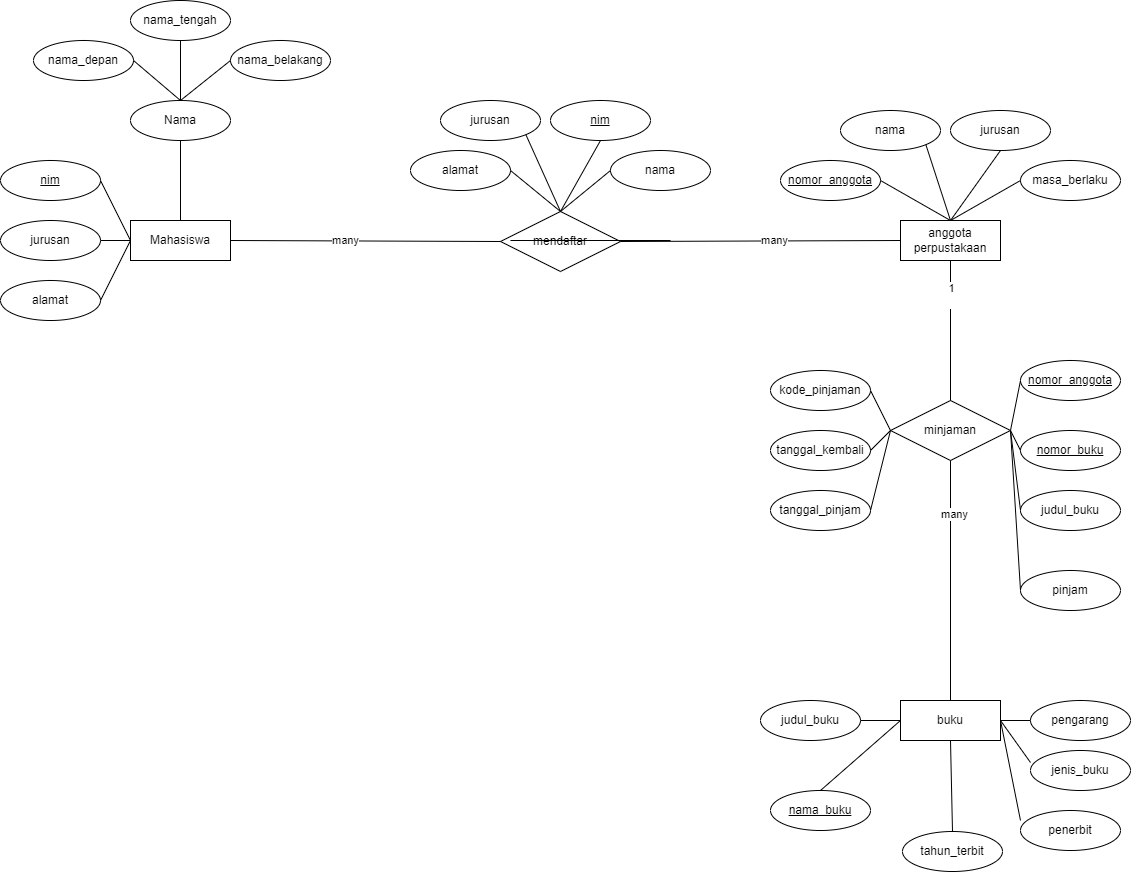

The diagram above was exported from draw.io. Its source (the exported page's mxGraphModel, read from the mxfile embedded in the PNG):
<mxGraphModel dx="954" dy="592" grid="1" gridSize="10" guides="1" tooltips="1" connect="1" arrows="1" fold="1" page="1" pageScale="1" pageWidth="850" pageHeight="1100" math="0" shadow="0">
  <root>
    <mxCell id="0" />
    <mxCell id="1" parent="0" />
    <mxCell id="oZM3IglJoRiHTUFQB4K1-13" value="nama_depan" style="ellipse;whiteSpace=wrap;html=1;align=center;" vertex="1" parent="1">
      <mxGeometry x="83" y="160" width="100" height="40" as="geometry" />
    </mxCell>
    <mxCell id="oZM3IglJoRiHTUFQB4K1-14" value="nama_tengah" style="ellipse;whiteSpace=wrap;html=1;align=center;" vertex="1" parent="1">
      <mxGeometry x="180" y="120" width="100" height="40" as="geometry" />
    </mxCell>
    <mxCell id="oZM3IglJoRiHTUFQB4K1-15" value="nama_belakang" style="ellipse;whiteSpace=wrap;html=1;align=center;" vertex="1" parent="1">
      <mxGeometry x="280" y="160" width="100" height="40" as="geometry" />
    </mxCell>
    <mxCell id="oZM3IglJoRiHTUFQB4K1-17" value="Nama" style="ellipse;whiteSpace=wrap;html=1;align=center;" vertex="1" parent="1">
      <mxGeometry x="180" y="220" width="100" height="40" as="geometry" />
    </mxCell>
    <mxCell id="oZM3IglJoRiHTUFQB4K1-22" value="" style="endArrow=none;html=1;rounded=0;exitX=1;exitY=0.5;exitDx=0;exitDy=0;" edge="1" parent="1" source="oZM3IglJoRiHTUFQB4K1-13">
      <mxGeometry relative="1" as="geometry">
        <mxPoint x="70" y="240" as="sourcePoint" />
        <mxPoint x="230" y="220" as="targetPoint" />
      </mxGeometry>
    </mxCell>
    <mxCell id="oZM3IglJoRiHTUFQB4K1-23" value="" style="endArrow=none;html=1;rounded=0;exitX=0.5;exitY=0;exitDx=0;exitDy=0;entryX=0;entryY=0.5;entryDx=0;entryDy=0;" edge="1" parent="1" source="oZM3IglJoRiHTUFQB4K1-17" target="oZM3IglJoRiHTUFQB4K1-15">
      <mxGeometry relative="1" as="geometry">
        <mxPoint x="270" y="220" as="sourcePoint" />
        <mxPoint x="430" y="220" as="targetPoint" />
      </mxGeometry>
    </mxCell>
    <mxCell id="oZM3IglJoRiHTUFQB4K1-24" value="Mahasiswa" style="whiteSpace=wrap;html=1;align=center;" vertex="1" parent="1">
      <mxGeometry x="180" y="340" width="100" height="40" as="geometry" />
    </mxCell>
    <mxCell id="oZM3IglJoRiHTUFQB4K1-25" value="nim" style="ellipse;whiteSpace=wrap;html=1;align=center;fontStyle=4;" vertex="1" parent="1">
      <mxGeometry x="50" y="280" width="100" height="40" as="geometry" />
    </mxCell>
    <mxCell id="oZM3IglJoRiHTUFQB4K1-26" value="jurusan" style="ellipse;whiteSpace=wrap;html=1;align=center;" vertex="1" parent="1">
      <mxGeometry x="50" y="340" width="100" height="40" as="geometry" />
    </mxCell>
    <mxCell id="oZM3IglJoRiHTUFQB4K1-27" value="alamat" style="ellipse;whiteSpace=wrap;html=1;align=center;" vertex="1" parent="1">
      <mxGeometry x="50" y="400" width="100" height="40" as="geometry" />
    </mxCell>
    <mxCell id="oZM3IglJoRiHTUFQB4K1-29" value="mendaftar" style="shape=rhombus;perimeter=rhombusPerimeter;whiteSpace=wrap;html=1;align=center;" vertex="1" parent="1">
      <mxGeometry x="550" y="331" width="120" height="60" as="geometry" />
    </mxCell>
    <mxCell id="oZM3IglJoRiHTUFQB4K1-30" value="alamat" style="ellipse;whiteSpace=wrap;html=1;align=center;" vertex="1" parent="1">
      <mxGeometry x="460" y="270" width="100" height="40" as="geometry" />
    </mxCell>
    <mxCell id="oZM3IglJoRiHTUFQB4K1-31" value="jurusan" style="ellipse;whiteSpace=wrap;html=1;align=center;" vertex="1" parent="1">
      <mxGeometry x="490" y="220" width="100" height="40" as="geometry" />
    </mxCell>
    <mxCell id="oZM3IglJoRiHTUFQB4K1-32" value="nim" style="ellipse;whiteSpace=wrap;html=1;align=center;fontStyle=4;" vertex="1" parent="1">
      <mxGeometry x="600" y="220" width="100" height="40" as="geometry" />
    </mxCell>
    <mxCell id="oZM3IglJoRiHTUFQB4K1-33" value="nama" style="ellipse;whiteSpace=wrap;html=1;align=center;" vertex="1" parent="1">
      <mxGeometry x="660" y="270" width="100" height="40" as="geometry" />
    </mxCell>
    <mxCell id="oZM3IglJoRiHTUFQB4K1-34" value="anggota&lt;div&gt;perpustakaan&lt;/div&gt;" style="whiteSpace=wrap;html=1;align=center;" vertex="1" parent="1">
      <mxGeometry x="950" y="340" width="100" height="40" as="geometry" />
    </mxCell>
    <mxCell id="oZM3IglJoRiHTUFQB4K1-35" value="nomor_anggota" style="ellipse;whiteSpace=wrap;html=1;align=center;fontStyle=4;" vertex="1" parent="1">
      <mxGeometry x="830" y="280" width="100" height="40" as="geometry" />
    </mxCell>
    <mxCell id="oZM3IglJoRiHTUFQB4K1-36" value="nama" style="ellipse;whiteSpace=wrap;html=1;align=center;" vertex="1" parent="1">
      <mxGeometry x="890" y="230" width="100" height="40" as="geometry" />
    </mxCell>
    <mxCell id="oZM3IglJoRiHTUFQB4K1-37" value="jurusan" style="ellipse;whiteSpace=wrap;html=1;align=center;" vertex="1" parent="1">
      <mxGeometry x="1000" y="230" width="100" height="40" as="geometry" />
    </mxCell>
    <mxCell id="oZM3IglJoRiHTUFQB4K1-38" value="masa_berlaku" style="ellipse;whiteSpace=wrap;html=1;align=center;" vertex="1" parent="1">
      <mxGeometry x="1070" y="280" width="100" height="40" as="geometry" />
    </mxCell>
    <mxCell id="oZM3IglJoRiHTUFQB4K1-39" value="minjaman" style="shape=rhombus;perimeter=rhombusPerimeter;whiteSpace=wrap;html=1;align=center;" vertex="1" parent="1">
      <mxGeometry x="940" y="520" width="120" height="60" as="geometry" />
    </mxCell>
    <mxCell id="oZM3IglJoRiHTUFQB4K1-40" value="kode_pinjaman" style="ellipse;whiteSpace=wrap;html=1;align=center;" vertex="1" parent="1">
      <mxGeometry x="820" y="490" width="100" height="40" as="geometry" />
    </mxCell>
    <mxCell id="oZM3IglJoRiHTUFQB4K1-41" value="tanggal_kembali" style="ellipse;whiteSpace=wrap;html=1;align=center;" vertex="1" parent="1">
      <mxGeometry x="820" y="550" width="100" height="40" as="geometry" />
    </mxCell>
    <mxCell id="oZM3IglJoRiHTUFQB4K1-42" value="tanggal_pinjam" style="ellipse;whiteSpace=wrap;html=1;align=center;" vertex="1" parent="1">
      <mxGeometry x="820" y="610" width="100" height="40" as="geometry" />
    </mxCell>
    <mxCell id="oZM3IglJoRiHTUFQB4K1-43" value="nomor_anggota" style="ellipse;whiteSpace=wrap;html=1;align=center;fontStyle=4;" vertex="1" parent="1">
      <mxGeometry x="1070" y="480" width="100" height="40" as="geometry" />
    </mxCell>
    <mxCell id="oZM3IglJoRiHTUFQB4K1-44" value="nomor_buku" style="ellipse;whiteSpace=wrap;html=1;align=center;fontStyle=4;" vertex="1" parent="1">
      <mxGeometry x="1070" y="550" width="100" height="40" as="geometry" />
    </mxCell>
    <mxCell id="oZM3IglJoRiHTUFQB4K1-45" value="judul_buku" style="ellipse;whiteSpace=wrap;html=1;align=center;" vertex="1" parent="1">
      <mxGeometry x="1070" y="610" width="100" height="40" as="geometry" />
    </mxCell>
    <mxCell id="oZM3IglJoRiHTUFQB4K1-46" value="pinjam" style="ellipse;whiteSpace=wrap;html=1;align=center;" vertex="1" parent="1">
      <mxGeometry x="1070" y="690" width="100" height="40" as="geometry" />
    </mxCell>
    <mxCell id="oZM3IglJoRiHTUFQB4K1-47" value="buku" style="whiteSpace=wrap;html=1;align=center;" vertex="1" parent="1">
      <mxGeometry x="950" y="820" width="100" height="40" as="geometry" />
    </mxCell>
    <mxCell id="oZM3IglJoRiHTUFQB4K1-48" value="pengarang" style="ellipse;whiteSpace=wrap;html=1;align=center;" vertex="1" parent="1">
      <mxGeometry x="1080" y="820" width="100" height="40" as="geometry" />
    </mxCell>
    <mxCell id="oZM3IglJoRiHTUFQB4K1-50" value="jenis_buku" style="ellipse;whiteSpace=wrap;html=1;align=center;" vertex="1" parent="1">
      <mxGeometry x="1080" y="870" width="100" height="40" as="geometry" />
    </mxCell>
    <mxCell id="oZM3IglJoRiHTUFQB4K1-52" value="tahun_terbit" style="ellipse;whiteSpace=wrap;html=1;align=center;" vertex="1" parent="1">
      <mxGeometry x="952" y="951" width="100" height="40" as="geometry" />
    </mxCell>
    <mxCell id="oZM3IglJoRiHTUFQB4K1-53" value="nama_buku" style="ellipse;whiteSpace=wrap;html=1;align=center;fontStyle=4;" vertex="1" parent="1">
      <mxGeometry x="820" y="910" width="100" height="40" as="geometry" />
    </mxCell>
    <mxCell id="oZM3IglJoRiHTUFQB4K1-54" value="judul_buku" style="ellipse;whiteSpace=wrap;html=1;align=center;" vertex="1" parent="1">
      <mxGeometry x="810" y="820" width="100" height="40" as="geometry" />
    </mxCell>
    <mxCell id="oZM3IglJoRiHTUFQB4K1-56" value="" style="endArrow=none;html=1;rounded=0;exitX=0.5;exitY=1;exitDx=0;exitDy=0;" edge="1" parent="1" source="oZM3IglJoRiHTUFQB4K1-14">
      <mxGeometry relative="1" as="geometry">
        <mxPoint x="130" y="200" as="sourcePoint" />
        <mxPoint x="230" y="220" as="targetPoint" />
      </mxGeometry>
    </mxCell>
    <mxCell id="oZM3IglJoRiHTUFQB4K1-57" value="" style="endArrow=none;html=1;rounded=0;exitX=0.5;exitY=1;exitDx=0;exitDy=0;entryX=0.5;entryY=0;entryDx=0;entryDy=0;" edge="1" parent="1" source="oZM3IglJoRiHTUFQB4K1-17" target="oZM3IglJoRiHTUFQB4K1-24">
      <mxGeometry relative="1" as="geometry">
        <mxPoint x="220" y="280" as="sourcePoint" />
        <mxPoint x="380" y="280" as="targetPoint" />
      </mxGeometry>
    </mxCell>
    <mxCell id="oZM3IglJoRiHTUFQB4K1-59" value="" style="endArrow=none;html=1;rounded=0;entryX=0;entryY=0.5;entryDx=0;entryDy=0;exitX=1;exitY=0.5;exitDx=0;exitDy=0;" edge="1" parent="1" source="oZM3IglJoRiHTUFQB4K1-25" target="oZM3IglJoRiHTUFQB4K1-24">
      <mxGeometry relative="1" as="geometry">
        <mxPoint x="180" y="410" as="sourcePoint" />
        <mxPoint x="340" y="410" as="targetPoint" />
      </mxGeometry>
    </mxCell>
    <mxCell id="oZM3IglJoRiHTUFQB4K1-60" value="" style="endArrow=none;html=1;rounded=0;entryX=0;entryY=0.5;entryDx=0;entryDy=0;exitX=1;exitY=0.5;exitDx=0;exitDy=0;" edge="1" parent="1" source="oZM3IglJoRiHTUFQB4K1-26" target="oZM3IglJoRiHTUFQB4K1-24">
      <mxGeometry relative="1" as="geometry">
        <mxPoint x="180" y="410" as="sourcePoint" />
        <mxPoint x="340" y="410" as="targetPoint" />
      </mxGeometry>
    </mxCell>
    <mxCell id="oZM3IglJoRiHTUFQB4K1-61" value="" style="endArrow=none;html=1;rounded=0;entryX=0;entryY=0.5;entryDx=0;entryDy=0;exitX=1;exitY=0.5;exitDx=0;exitDy=0;" edge="1" parent="1" source="oZM3IglJoRiHTUFQB4K1-27" target="oZM3IglJoRiHTUFQB4K1-24">
      <mxGeometry relative="1" as="geometry">
        <mxPoint x="180" y="410" as="sourcePoint" />
        <mxPoint x="340" y="410" as="targetPoint" />
      </mxGeometry>
    </mxCell>
    <mxCell id="oZM3IglJoRiHTUFQB4K1-63" value="" style="endArrow=none;html=1;rounded=0;exitX=1;exitY=0.5;exitDx=0;exitDy=0;entryX=0;entryY=0.5;entryDx=0;entryDy=0;" edge="1" parent="1" source="oZM3IglJoRiHTUFQB4K1-24" target="oZM3IglJoRiHTUFQB4K1-29">
      <mxGeometry relative="1" as="geometry">
        <mxPoint x="300" y="430" as="sourcePoint" />
        <mxPoint x="460" y="430" as="targetPoint" />
      </mxGeometry>
    </mxCell>
    <mxCell id="oZM3IglJoRiHTUFQB4K1-89" value="many" style="edgeLabel;html=1;align=center;verticalAlign=middle;resizable=0;points=[];" vertex="1" connectable="0" parent="oZM3IglJoRiHTUFQB4K1-63">
      <mxGeometry x="-0.1545" y="1" relative="1" as="geometry">
        <mxPoint as="offset" />
      </mxGeometry>
    </mxCell>
    <mxCell id="oZM3IglJoRiHTUFQB4K1-64" value="" style="endArrow=none;html=1;rounded=0;entryX=1;entryY=0.5;entryDx=0;entryDy=0;exitX=0.5;exitY=0;exitDx=0;exitDy=0;" edge="1" parent="1" source="oZM3IglJoRiHTUFQB4K1-29" target="oZM3IglJoRiHTUFQB4K1-30">
      <mxGeometry relative="1" as="geometry">
        <mxPoint x="610" y="330" as="sourcePoint" />
        <mxPoint x="690" y="460" as="targetPoint" />
      </mxGeometry>
    </mxCell>
    <mxCell id="oZM3IglJoRiHTUFQB4K1-65" value="" style="endArrow=none;html=1;rounded=0;exitX=0.5;exitY=0;exitDx=0;exitDy=0;entryX=1;entryY=1;entryDx=0;entryDy=0;" edge="1" parent="1" source="oZM3IglJoRiHTUFQB4K1-29" target="oZM3IglJoRiHTUFQB4K1-31">
      <mxGeometry relative="1" as="geometry">
        <mxPoint x="183" y="488.89" as="sourcePoint" />
        <mxPoint x="343" y="488.89" as="targetPoint" />
      </mxGeometry>
    </mxCell>
    <mxCell id="oZM3IglJoRiHTUFQB4K1-66" value="" style="endArrow=none;html=1;rounded=0;entryX=0;entryY=0.5;entryDx=0;entryDy=0;exitX=1;exitY=0.5;exitDx=0;exitDy=0;" edge="1" parent="1" source="oZM3IglJoRiHTUFQB4K1-29" target="oZM3IglJoRiHTUFQB4K1-34">
      <mxGeometry relative="1" as="geometry">
        <mxPoint x="180" y="410" as="sourcePoint" />
        <mxPoint x="340" y="410" as="targetPoint" />
      </mxGeometry>
    </mxCell>
    <mxCell id="oZM3IglJoRiHTUFQB4K1-90" value="many" style="edgeLabel;html=1;align=center;verticalAlign=middle;resizable=0;points=[];" vertex="1" connectable="0" parent="oZM3IglJoRiHTUFQB4K1-66">
      <mxGeometry x="0.101" y="1" relative="1" as="geometry">
        <mxPoint as="offset" />
      </mxGeometry>
    </mxCell>
    <mxCell id="oZM3IglJoRiHTUFQB4K1-67" value="" style="endArrow=none;html=1;rounded=0;entryX=0.5;entryY=0;entryDx=0;entryDy=0;exitX=0.5;exitY=1;exitDx=0;exitDy=0;" edge="1" parent="1" source="oZM3IglJoRiHTUFQB4K1-32" target="oZM3IglJoRiHTUFQB4K1-29">
      <mxGeometry relative="1" as="geometry">
        <mxPoint x="300" y="490" as="sourcePoint" />
        <mxPoint x="460" y="490" as="targetPoint" />
      </mxGeometry>
    </mxCell>
    <mxCell id="oZM3IglJoRiHTUFQB4K1-68" value="" style="endArrow=none;html=1;rounded=0;entryX=0.5;entryY=0;entryDx=0;entryDy=0;exitX=0;exitY=0.5;exitDx=0;exitDy=0;" edge="1" parent="1" source="oZM3IglJoRiHTUFQB4K1-33" target="oZM3IglJoRiHTUFQB4K1-29">
      <mxGeometry relative="1" as="geometry">
        <mxPoint x="180" y="410" as="sourcePoint" />
        <mxPoint x="340" y="410" as="targetPoint" />
      </mxGeometry>
    </mxCell>
    <mxCell id="oZM3IglJoRiHTUFQB4K1-69" value="" style="endArrow=none;html=1;rounded=0;entryX=0.5;entryY=0;entryDx=0;entryDy=0;exitX=0;exitY=0.5;exitDx=0;exitDy=0;" edge="1" parent="1" source="oZM3IglJoRiHTUFQB4K1-38" target="oZM3IglJoRiHTUFQB4K1-34">
      <mxGeometry relative="1" as="geometry">
        <mxPoint x="620" y="410" as="sourcePoint" />
        <mxPoint x="780" y="410" as="targetPoint" />
      </mxGeometry>
    </mxCell>
    <mxCell id="oZM3IglJoRiHTUFQB4K1-70" value="" style="endArrow=none;html=1;rounded=0;exitX=0.5;exitY=1;exitDx=0;exitDy=0;" edge="1" parent="1" source="oZM3IglJoRiHTUFQB4K1-37">
      <mxGeometry relative="1" as="geometry">
        <mxPoint x="620" y="410" as="sourcePoint" />
        <mxPoint x="1000" y="340" as="targetPoint" />
      </mxGeometry>
    </mxCell>
    <mxCell id="oZM3IglJoRiHTUFQB4K1-71" value="" style="endArrow=none;html=1;rounded=0;entryX=0.5;entryY=0;entryDx=0;entryDy=0;exitX=1;exitY=1;exitDx=0;exitDy=0;" edge="1" parent="1" source="oZM3IglJoRiHTUFQB4K1-36" target="oZM3IglJoRiHTUFQB4K1-34">
      <mxGeometry relative="1" as="geometry">
        <mxPoint x="620" y="410" as="sourcePoint" />
        <mxPoint x="780" y="410" as="targetPoint" />
      </mxGeometry>
    </mxCell>
    <mxCell id="oZM3IglJoRiHTUFQB4K1-72" value="" style="endArrow=none;html=1;rounded=0;exitX=0.5;exitY=0;exitDx=0;exitDy=0;entryX=1;entryY=0.5;entryDx=0;entryDy=0;" edge="1" parent="1" source="oZM3IglJoRiHTUFQB4K1-34" target="oZM3IglJoRiHTUFQB4K1-35">
      <mxGeometry relative="1" as="geometry">
        <mxPoint x="810" y="438.89" as="sourcePoint" />
        <mxPoint x="970" y="438.89" as="targetPoint" />
      </mxGeometry>
    </mxCell>
    <mxCell id="oZM3IglJoRiHTUFQB4K1-73" value="" style="endArrow=none;html=1;rounded=0;entryX=0.5;entryY=1;entryDx=0;entryDy=0;" edge="1" parent="1" source="oZM3IglJoRiHTUFQB4K1-47" target="oZM3IglJoRiHTUFQB4K1-39">
      <mxGeometry relative="1" as="geometry">
        <mxPoint x="620" y="410" as="sourcePoint" />
        <mxPoint x="780" y="410" as="targetPoint" />
      </mxGeometry>
    </mxCell>
    <mxCell id="oZM3IglJoRiHTUFQB4K1-91" value="many" style="edgeLabel;html=1;align=center;verticalAlign=middle;resizable=0;points=[];" vertex="1" connectable="0" parent="oZM3IglJoRiHTUFQB4K1-73">
      <mxGeometry x="0.5619" y="-3" relative="1" as="geometry">
        <mxPoint as="offset" />
      </mxGeometry>
    </mxCell>
    <mxCell id="oZM3IglJoRiHTUFQB4K1-74" value="" style="endArrow=none;html=1;rounded=0;entryX=0;entryY=0.5;entryDx=0;entryDy=0;exitX=1;exitY=0.5;exitDx=0;exitDy=0;" edge="1" parent="1" source="oZM3IglJoRiHTUFQB4K1-39" target="oZM3IglJoRiHTUFQB4K1-46">
      <mxGeometry relative="1" as="geometry">
        <mxPoint x="620" y="410" as="sourcePoint" />
        <mxPoint x="780" y="410" as="targetPoint" />
      </mxGeometry>
    </mxCell>
    <mxCell id="oZM3IglJoRiHTUFQB4K1-75" value="" style="endArrow=none;html=1;rounded=0;entryX=0;entryY=0.5;entryDx=0;entryDy=0;exitX=1;exitY=0.5;exitDx=0;exitDy=0;" edge="1" parent="1" source="oZM3IglJoRiHTUFQB4K1-39" target="oZM3IglJoRiHTUFQB4K1-45">
      <mxGeometry relative="1" as="geometry">
        <mxPoint x="620" y="410" as="sourcePoint" />
        <mxPoint x="780" y="410" as="targetPoint" />
      </mxGeometry>
    </mxCell>
    <mxCell id="oZM3IglJoRiHTUFQB4K1-76" value="" style="endArrow=none;html=1;rounded=0;entryX=0;entryY=0.5;entryDx=0;entryDy=0;exitX=1;exitY=0.5;exitDx=0;exitDy=0;" edge="1" parent="1" source="oZM3IglJoRiHTUFQB4K1-39" target="oZM3IglJoRiHTUFQB4K1-44">
      <mxGeometry relative="1" as="geometry">
        <mxPoint x="620" y="410" as="sourcePoint" />
        <mxPoint x="780" y="410" as="targetPoint" />
      </mxGeometry>
    </mxCell>
    <mxCell id="oZM3IglJoRiHTUFQB4K1-77" value="" style="endArrow=none;html=1;rounded=0;entryX=0;entryY=0.5;entryDx=0;entryDy=0;exitX=1;exitY=0.5;exitDx=0;exitDy=0;" edge="1" parent="1" source="oZM3IglJoRiHTUFQB4K1-39" target="oZM3IglJoRiHTUFQB4K1-43">
      <mxGeometry relative="1" as="geometry">
        <mxPoint x="620" y="410" as="sourcePoint" />
        <mxPoint x="780" y="410" as="targetPoint" />
      </mxGeometry>
    </mxCell>
    <mxCell id="oZM3IglJoRiHTUFQB4K1-78" value="" style="endArrow=none;html=1;rounded=0;entryX=0;entryY=0.5;entryDx=0;entryDy=0;exitX=1;exitY=0.5;exitDx=0;exitDy=0;" edge="1" parent="1" source="oZM3IglJoRiHTUFQB4K1-42" target="oZM3IglJoRiHTUFQB4K1-39">
      <mxGeometry relative="1" as="geometry">
        <mxPoint x="640" y="440" as="sourcePoint" />
        <mxPoint x="810" y="450" as="targetPoint" />
      </mxGeometry>
    </mxCell>
    <mxCell id="oZM3IglJoRiHTUFQB4K1-79" value="" style="endArrow=none;html=1;rounded=0;entryX=0;entryY=0.5;entryDx=0;entryDy=0;exitX=1;exitY=0.5;exitDx=0;exitDy=0;" edge="1" parent="1" source="oZM3IglJoRiHTUFQB4K1-41" target="oZM3IglJoRiHTUFQB4K1-39">
      <mxGeometry relative="1" as="geometry">
        <mxPoint x="620" y="410" as="sourcePoint" />
        <mxPoint x="780" y="410" as="targetPoint" />
      </mxGeometry>
    </mxCell>
    <mxCell id="oZM3IglJoRiHTUFQB4K1-80" value="" style="endArrow=none;html=1;rounded=0;entryX=0;entryY=0.5;entryDx=0;entryDy=0;exitX=1;exitY=0.5;exitDx=0;exitDy=0;" edge="1" parent="1" source="oZM3IglJoRiHTUFQB4K1-40" target="oZM3IglJoRiHTUFQB4K1-39">
      <mxGeometry relative="1" as="geometry">
        <mxPoint x="620" y="410" as="sourcePoint" />
        <mxPoint x="780" y="410" as="targetPoint" />
      </mxGeometry>
    </mxCell>
    <mxCell id="oZM3IglJoRiHTUFQB4K1-81" value="" style="endArrow=none;html=1;rounded=0;entryX=0.5;entryY=1;entryDx=0;entryDy=0;exitX=0.5;exitY=0;exitDx=0;exitDy=0;" edge="1" parent="1" source="oZM3IglJoRiHTUFQB4K1-39" target="oZM3IglJoRiHTUFQB4K1-34">
      <mxGeometry relative="1" as="geometry">
        <mxPoint x="620" y="410" as="sourcePoint" />
        <mxPoint x="780" y="410" as="targetPoint" />
      </mxGeometry>
    </mxCell>
    <mxCell id="oZM3IglJoRiHTUFQB4K1-92" value="1&lt;div&gt;&lt;br&gt;&lt;/div&gt;" style="edgeLabel;html=1;align=center;verticalAlign=middle;resizable=0;points=[];" vertex="1" connectable="0" parent="oZM3IglJoRiHTUFQB4K1-81">
      <mxGeometry x="0.5143" relative="1" as="geometry">
        <mxPoint as="offset" />
      </mxGeometry>
    </mxCell>
    <mxCell id="oZM3IglJoRiHTUFQB4K1-82" value="" style="endArrow=none;html=1;rounded=0;entryX=0;entryY=0.25;entryDx=0;entryDy=0;entryPerimeter=0;exitX=1;exitY=0.5;exitDx=0;exitDy=0;" edge="1" parent="1" source="oZM3IglJoRiHTUFQB4K1-47" target="oZM3IglJoRiHTUFQB4K1-88">
      <mxGeometry relative="1" as="geometry">
        <mxPoint x="620" y="700" as="sourcePoint" />
        <mxPoint x="1080" y="930" as="targetPoint" />
      </mxGeometry>
    </mxCell>
    <mxCell id="oZM3IglJoRiHTUFQB4K1-83" value="" style="endArrow=none;html=1;rounded=0;entryX=0;entryY=0.3;entryDx=0;entryDy=0;entryPerimeter=0;exitX=1;exitY=0.5;exitDx=0;exitDy=0;" edge="1" parent="1" source="oZM3IglJoRiHTUFQB4K1-47" target="oZM3IglJoRiHTUFQB4K1-50">
      <mxGeometry relative="1" as="geometry">
        <mxPoint x="620" y="700" as="sourcePoint" />
        <mxPoint x="780" y="700" as="targetPoint" />
      </mxGeometry>
    </mxCell>
    <mxCell id="oZM3IglJoRiHTUFQB4K1-84" value="" style="endArrow=none;html=1;rounded=0;entryX=0;entryY=0.5;entryDx=0;entryDy=0;exitX=1;exitY=0.5;exitDx=0;exitDy=0;" edge="1" parent="1" source="oZM3IglJoRiHTUFQB4K1-47" target="oZM3IglJoRiHTUFQB4K1-48">
      <mxGeometry relative="1" as="geometry">
        <mxPoint x="620" y="700" as="sourcePoint" />
        <mxPoint x="780" y="700" as="targetPoint" />
      </mxGeometry>
    </mxCell>
    <mxCell id="oZM3IglJoRiHTUFQB4K1-85" value="" style="endArrow=none;html=1;rounded=0;entryX=0;entryY=0.5;entryDx=0;entryDy=0;exitX=0.5;exitY=0;exitDx=0;exitDy=0;" edge="1" parent="1" source="oZM3IglJoRiHTUFQB4K1-53" target="oZM3IglJoRiHTUFQB4K1-47">
      <mxGeometry relative="1" as="geometry">
        <mxPoint x="630" y="700" as="sourcePoint" />
        <mxPoint x="790" y="700" as="targetPoint" />
      </mxGeometry>
    </mxCell>
    <mxCell id="oZM3IglJoRiHTUFQB4K1-86" value="" style="endArrow=none;html=1;rounded=0;entryX=0;entryY=0.5;entryDx=0;entryDy=0;exitX=1;exitY=0.5;exitDx=0;exitDy=0;" edge="1" parent="1" source="oZM3IglJoRiHTUFQB4K1-54" target="oZM3IglJoRiHTUFQB4K1-47">
      <mxGeometry relative="1" as="geometry">
        <mxPoint x="620" y="700" as="sourcePoint" />
        <mxPoint x="780" y="700" as="targetPoint" />
      </mxGeometry>
    </mxCell>
    <mxCell id="oZM3IglJoRiHTUFQB4K1-87" value="" style="endArrow=none;html=1;rounded=0;entryX=0.5;entryY=1;entryDx=0;entryDy=0;exitX=0.5;exitY=0;exitDx=0;exitDy=0;" edge="1" parent="1" source="oZM3IglJoRiHTUFQB4K1-52" target="oZM3IglJoRiHTUFQB4K1-47">
      <mxGeometry relative="1" as="geometry">
        <mxPoint x="650" y="730" as="sourcePoint" />
        <mxPoint x="810" y="730" as="targetPoint" />
      </mxGeometry>
    </mxCell>
    <mxCell id="oZM3IglJoRiHTUFQB4K1-88" value="penerbit" style="ellipse;whiteSpace=wrap;html=1;align=center;" vertex="1" parent="1">
      <mxGeometry x="1070" y="930" width="100" height="40" as="geometry" />
    </mxCell>
    <mxCell id="oZM3IglJoRiHTUFQB4K1-96" value="" style="endArrow=none;html=1;rounded=0;" edge="1" parent="1">
      <mxGeometry relative="1" as="geometry">
        <mxPoint x="560" y="360" as="sourcePoint" />
        <mxPoint x="720" y="360" as="targetPoint" />
      </mxGeometry>
    </mxCell>
  </root>
</mxGraphModel>